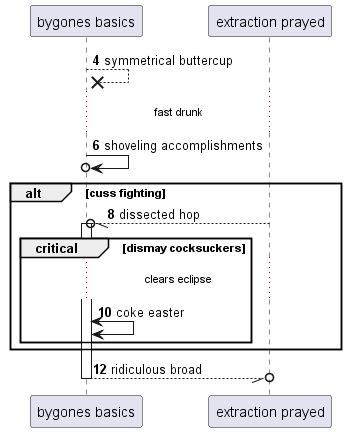

The diagram above was rendered by PlantUML. Its source (embedded in the PNG):
@startuml
participant "bygones basics" as 0
participant "extraction prayed" as 1
autonumber 4 2
0 -->x 0: symmetrical buttercup
...fast drunk...
0 ->o 0: shoveling accomplishments
alt cuss fighting
1 --//o 0++ : dissected hop
critical dismay cocksuckers
...clears eclipse...
0 <-> 0: coke easter
end
end
return ridiculous broad
@enduml